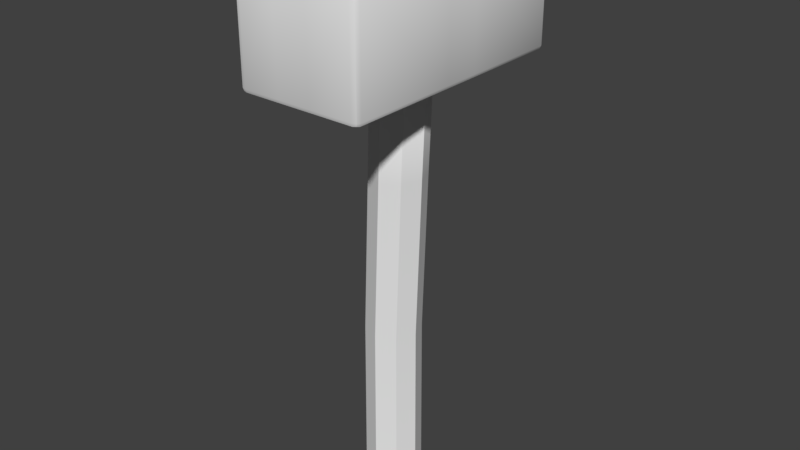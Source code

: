 # Source: SM_IronHammer_001.blend  (saved by Blender 2.79.0; exported with 4.5.12 LTS)
import bpy
from mathutils import Matrix  # noqa: F401  (used for matrix-valued properties, if any)

bpy.ops.wm.read_factory_settings(use_empty=True)
scene = bpy.context.scene
scene.name = 'Scene'

# ---- collections
col_collection_1 = bpy.data.collections.new('Collection 1'); scene.collection.children.link(col_collection_1)

# ---- materials (node trees are filled in below, after node groups)
mat_stick = bpy.data.materials.new('Stick')
mat_stick.alpha_threshold = 0.0
mat_stick.use_transparent_shadow = False
mat_stick.roughness = 0.5
mat_hammer = bpy.data.materials.new('Hammer')
mat_hammer.alpha_threshold = 0.0
mat_hammer.use_transparent_shadow = False
mat_hammer.roughness = 0.5

# ---- node groups
ng_auto_smooth = bpy.data.node_groups.new('Auto Smooth', 'GeometryNodeTree')
_s = ng_auto_smooth.interface.new_socket(name='Geometry', in_out='OUTPUT', socket_type='NodeSocketGeometry')
_s = ng_auto_smooth.interface.new_socket(name='Geometry', in_out='INPUT', socket_type='NodeSocketGeometry')
_s = ng_auto_smooth.interface.new_socket(name='Angle', in_out='INPUT', socket_type='NodeSocketFloat')
_s.subtype = 'ANGLE'
_s.min_value = 0.0
_s.max_value = 3.142
ng_auto_smooth.is_modifier = True
_N = ng_auto_smooth.nodes; _L = ng_auto_smooth.links
n0 = _N.new('NodeGroupOutput'); n0.name = 'Group Output'; n0.location = (480, -100)
n1 = _N.new('NodeGroupInput'); n1.name = 'Group Input'; n1.location = (-420, -300)
n2 = _N.new('NodeGroupInput'); n2.name = 'Group Input.001'; n2.location = (-60, -100)
n3 = _N.new('GeometryNodeSetShadeSmooth'); n3.name = 'Set Shade Smooth'; n3.location = (120, -100)
n3.domain = 'EDGE'
n4 = _N.new('GeometryNodeSetShadeSmooth'); n4.name = 'Set Shade Smooth.001'; n4.location = (300, -100)
n5 = _N.new('GeometryNodeInputMeshEdgeAngle'); n5.name = 'Edge Angle'; n5.location = (-420, -220)
n6 = _N.new('GeometryNodeInputEdgeSmooth'); n6.name = 'Is Edge Smooth'; n6.location = (-60, -160)
n7 = _N.new('GeometryNodeInputShadeSmooth'); n7.name = 'Is Face Smooth'; n7.location = (-240, -340)
n8 = _N.new('FunctionNodeBooleanMath'); n8.name = 'Boolean Math'; n8.location = (-60, -220)
n9 = _N.new('FunctionNodeCompare'); n9.name = 'Compare'; n9.location = (-240, -180)
n9.operation = 'LESS_EQUAL'
_L.new(n5.outputs[0], n9.inputs[0])
_L.new(n4.outputs[0], n0.inputs[0])
_L.new(n1.outputs[1], n9.inputs[1])
_L.new(n9.outputs[0], n8.inputs[0])
_L.new(n7.outputs[0], n8.inputs[1])
_L.new(n2.outputs[0], n3.inputs[0])
_L.new(n6.outputs[0], n3.inputs[1])
_L.new(n3.outputs[0], n4.inputs[0])
_L.new(n8.outputs[0], n3.inputs[2])
n0.is_active_output = True

# ---- material node trees

# ---- world
world_world = bpy.data.worlds.new('World'); scene.world = world_world
world_world.color = (0.05088, 0.05088, 0.05088)
world_world.use_sun_shadow = False
world_world.sun_shadow_jitter_overblur = 0.0
world_world.cycles.sampling_method = 'MANUAL'

# ---- meshes
me_circle = bpy.data.meshes.new('Circle')
me_circle.from_pydata([(-0.005669, 0.03219, -0.08339), (-0.03178, 0.02137, -0.08339), (-0.0426, -0.004742, -0.08339), (-0.03178, -0.03086, -0.08339), (-0.005669, -0.04167, -0.08339), (0.02044, -0.03086, -0.08339), (0.03126, -0.004742, -0.08339), (0.02044, 0.02137, -0.08339), (0.005669, 0.0412, 0.135), (-0.02011, 0.03053, 0.135), (-0.03079, 0.004742, 0.135), (-0.02011, -0.02104, 0.135), (0.005669, -0.03172, 0.135), (0.03145, -0.02104, 0.135), (0.04213, 0.004742, 0.135), (0.03145, 0.03053, 0.135), (0.003752, 0.03157, 0.3505), (-0.02192, 0.02093, 0.3505), (-0.03256, -0.004743, 0.3505), (-0.02192, -0.03042, 0.3505), (0.003752, -0.04105, 0.3505), (0.02943, -0.03042, 0.3505), (0.04006, -0.004743, 0.3505), (0.02943, 0.02093, 0.3505), (0.009448, 0.03234, 0.4727), (-0.01677, 0.02148, 0.4727), (-0.02763, -0.004743, 0.4727), (-0.01677, -0.03096, 0.4727), (0.009448, -0.04182, 0.4727), (0.03567, -0.03096, 0.4727), (0.04653, -0.004743, 0.4727), (0.03567, 0.02148, 0.4727), (0.004253, 0.02612, 0.6514), (-0.01757, 0.01708, 0.6514), (-0.02661, -0.004743, 0.6514), (-0.01757, -0.02657, 0.6514), (0.004253, -0.03561, 0.6514), (0.02608, -0.02657, 0.6514), (0.03512, -0.004743, 0.6514), (0.02608, 0.01708, 0.6514), (0.003838, -0.004743, 0.6514), (-0.005669, -0.004742, -0.08339), (0.03302, 0.01883, 0.4744), (0.009448, 0.0286, 0.4744), (0.03302, -0.02832, 0.4744), (0.04279, -0.004743, 0.4744), (-0.01413, -0.02832, 0.4744), (0.009448, -0.03808, 0.4744), (-0.01413, 0.01883, 0.4744), (-0.02389, -0.004743, 0.4744), (-0.01133, -0.02769, 0.4747), (0.02729, -0.02769, 0.4747), (0.007984, -0.03802, 0.4747), (0.003963, -0.03561, 0.6289), (0.02085, -0.02657, 0.6289), (-0.01293, -0.02657, 0.6289), (-0.01933, -0.002756, 0.4747), (-0.01992, -0.004743, 0.6289), (0.02785, -0.004743, 0.6289), (0.03529, -0.002756, 0.4747), (-0.01293, 0.01708, 0.6289), (0.007984, 0.02895, 0.4747), (0.004008, 0.02608, 0.6289), (0.02085, 0.01708, 0.6289), (0.02729, 0.02218, 0.4747), (-0.01133, 0.02218, 0.4747), (0.1684, 0.06666, 0.4857), (0.1619, 0.06666, 0.4794), (0.1619, 0.07514, 0.4857), (0.1665, 0.06666, 0.4812), (0.1657, 0.07156, 0.4821), (0.1619, 0.07266, 0.4812), (0.1665, 0.07266, 0.4857), (0.1684, -0.08518, 0.618), (0.1619, -0.08518, 0.6243), (0.1619, -0.09366, 0.618), (0.1665, -0.08518, 0.6224), (0.1657, -0.09008, 0.6216), (0.1619, -0.09118, 0.6224), (0.1665, -0.09118, 0.618), (0.1619, -0.08518, 0.4794), (0.1684, -0.08518, 0.4857), (0.1619, -0.09366, 0.4857), (0.1665, -0.08518, 0.4812), (0.1657, -0.09008, 0.4821), (0.1665, -0.09118, 0.4857), (0.1619, -0.09118, 0.4812), (-0.1653, 0.06666, 0.618), (-0.1587, 0.06666, 0.6243), (-0.1587, 0.07514, 0.618), (-0.1633, 0.06666, 0.6224), (-0.1625, 0.07156, 0.6216), (-0.1587, 0.07266, 0.6224), (-0.1633, 0.07266, 0.618), (-0.1587, 0.06666, 0.4794), (-0.1653, 0.06666, 0.4857), (-0.1587, 0.07514, 0.4857), (-0.1633, 0.06666, 0.4812), (-0.1625, 0.07156, 0.4821), (-0.1633, 0.07266, 0.4857), (-0.1587, 0.07266, 0.4812), (-0.1587, -0.08518, 0.6243), (-0.1653, -0.08518, 0.618), (-0.1587, -0.09366, 0.618), (-0.1633, -0.08518, 0.6224), (-0.1625, -0.09008, 0.6216), (-0.1633, -0.09118, 0.618), (-0.1587, -0.09118, 0.6224), (-0.1653, -0.08518, 0.4857), (-0.1587, -0.08518, 0.4794), (-0.1587, -0.09366, 0.4857), (-0.1633, -0.08518, 0.4812), (-0.1625, -0.09008, 0.4821), (-0.1587, -0.09118, 0.4812), (-0.1633, -0.09118, 0.4857), (0.1684, 0.06666, 0.618), (0.1619, 0.07514, 0.618), (0.1619, 0.06666, 0.6243), (0.1665, 0.07266, 0.618), (0.1657, 0.07156, 0.6216), (0.1619, 0.07266, 0.6224), (0.1665, 0.06666, 0.6224), (0.028, -0.08518, 0.6243), (0.02903, -0.09366, 0.618), (0.02873, -0.09118, 0.6224), (0.02903, 0.07514, 0.618), (0.02783, 0.06666, 0.6243), (0.02868, 0.07266, 0.6224), (0.02903, -0.09366, 0.4857), (0.02881, -0.08518, 0.4794), (0.02896, -0.09118, 0.4812), (0.02875, 0.06666, 0.4794), (0.02903, 0.07514, 0.4857), (0.02895, 0.07266, 0.4812), (-0.01778, 0.07514, 0.4857), (-0.01675, 0.06666, 0.4794), (-0.01748, 0.07266, 0.4812), (-0.01707, 0.06666, 0.6243), (-0.01778, 0.07514, 0.618), (-0.01758, 0.07266, 0.6224), (-0.01695, -0.08518, 0.4794), (-0.01778, -0.09366, 0.4857), (-0.01754, -0.09118, 0.4812), (-0.01778, -0.09366, 0.618), (-0.01717, -0.08518, 0.6243), (-0.0176, -0.09118, 0.6224), (0.004738, 0.06666, 0.4794), (0.004008, 0.07514, 0.4857), (0.004222, 0.07266, 0.4812), (0.004002, -0.08518, 0.6243), (0.004008, -0.09366, 0.618), (0.004006, -0.09118, 0.6224), (0.004008, 0.07514, 0.618), (0.004008, 0.06666, 0.6243), (0.004008, 0.07266, 0.6224), (0.004008, -0.09366, 0.4857), (0.004614, -0.08518, 0.4794), (0.004186, -0.09118, 0.4812), (0.1619, -0.02675, 0.6243), (0.1684, -0.02676, 0.618), (0.1665, -0.02675, 0.6224), (0.1619, -0.0268, 0.4794), (0.1684, -0.02676, 0.4857), (0.1665, -0.02677, 0.4812), (-0.1587, -0.02675, 0.6243), (-0.1653, -0.02676, 0.618), (-0.1633, -0.02675, 0.6224), (-0.1587, -0.0268, 0.4794), (-0.1653, -0.02676, 0.4857), (-0.1633, -0.02677, 0.4812), (0.1619, -0.004324, 0.4794), (0.1684, -0.004406, 0.4857), (0.1665, -0.004382, 0.4812), (-0.1587, -0.004421, 0.6243), (-0.1653, -0.004406, 0.618), (-0.1633, -0.00441, 0.6224), (0.1684, -0.004406, 0.618), (0.1619, -0.004422, 0.6243), (0.1665, -0.00441, 0.6224), (-0.1653, -0.004406, 0.4857), (-0.1587, -0.004332, 0.4794), (-0.1633, -0.004384, 0.4812), (0.1619, 0.01795, 0.4794), (0.1684, 0.01775, 0.4857), (0.1665, 0.01781, 0.4812), (-0.1587, 0.01772, 0.6243), (-0.1653, 0.01775, 0.618), (-0.1633, 0.01774, 0.6224), (0.1684, 0.01775, 0.618), (0.1619, 0.01772, 0.6243), (0.1665, 0.01774, 0.6224), (-0.1653, 0.01775, 0.4857), (-0.1587, 0.01794, 0.4794), (-0.1633, 0.0178, 0.4812)], [], [(4, 12, 11, 3), (2, 10, 9, 1), (7, 15, 14, 6), (5, 13, 12, 4), (3, 11, 10, 2), (1, 9, 8, 0), (0, 8, 15, 7), (6, 14, 13, 5), (15, 23, 22, 14), (13, 21, 20, 12), (11, 19, 18, 10), (9, 17, 16, 8), (8, 16, 23, 15), (14, 22, 21, 13), (12, 20, 19, 11), (10, 18, 17, 9), (18, 26, 25, 17), (23, 31, 30, 22), (21, 29, 28, 20), (19, 27, 26, 18), (17, 25, 24, 16), (16, 24, 31, 23), (22, 30, 29, 21), (20, 28, 27, 19), (43, 32, 39, 42), (45, 38, 37, 44), (47, 36, 35, 46), (49, 34, 33, 48), (42, 39, 38, 45), (44, 37, 36, 47), (46, 35, 34, 49), (34, 35, 40), (32, 33, 40), (39, 32, 40), (37, 38, 40), (35, 36, 40), (33, 34, 40), (38, 39, 40), (36, 37, 40), (4, 3, 41), (2, 1, 41), (7, 6, 41), (5, 4, 41), (3, 2, 41), (1, 0, 41), (0, 7, 41), (6, 5, 41), (131, 67, 182, 64), (132, 125, 116, 68), (102, 165, 168, 108), (51, 161, 80, 129), (25, 48, 43, 24), (27, 46, 49, 26), (29, 44, 47, 28), (31, 42, 45, 30), (26, 49, 48, 25), (28, 47, 46, 27), (30, 45, 44, 29), (24, 43, 42, 31), (128, 123, 150, 155), (152, 125, 132, 147), (158, 54, 122, 74), (185, 60, 137, 88), (171, 176, 159, 162), (129, 156, 52, 51), (48, 33, 32, 43), (138, 152, 147, 134), (146, 131, 64, 61), (55, 144, 149, 53), (63, 126, 153, 62), (135, 146, 61, 65), (55, 164, 101, 144), (140, 50, 52, 156), (192, 94, 135, 65), (183, 188, 176, 171), (59, 170, 161, 51), (180, 56, 50, 167), (168, 165, 174, 179), (177, 58, 54, 158), (167, 50, 140, 109), (64, 182, 170, 59), (60, 185, 173, 57), (179, 174, 186, 191), (192, 65, 56, 180), (57, 173, 164, 55), (149, 122, 54, 53), (186, 87, 95, 191), (189, 63, 58, 177), (82, 75, 123, 128), (141, 143, 103, 110), (117, 126, 63, 189), (162, 159, 73, 81), (141, 155, 150, 143), (62, 153, 137, 60), (96, 89, 138, 134), (66, 69, 70, 72), (67, 71, 70, 69), (68, 72, 70, 71), (73, 76, 77, 79), (74, 78, 77, 76), (75, 79, 77, 78), (80, 83, 84, 86), (81, 85, 84, 83), (82, 86, 84, 85), (87, 90, 91, 93), (88, 92, 91, 90), (89, 93, 91, 92), (94, 97, 98, 100), (95, 99, 98, 97), (96, 100, 98, 99), (101, 104, 105, 107), (102, 106, 105, 104), (103, 107, 105, 106), (108, 111, 112, 114), (109, 113, 112, 111), (110, 114, 112, 113), (115, 118, 119, 121), (116, 120, 119, 118), (117, 121, 119, 120), (144, 101, 107, 145), (145, 107, 103, 143), (129, 80, 86, 130), (130, 86, 82, 128), (75, 82, 85, 79), (79, 85, 81, 73), (115, 66, 72, 118), (118, 72, 68, 116), (126, 117, 120, 127), (127, 120, 116, 125), (135, 94, 100, 136), (136, 100, 96, 134), (89, 96, 99, 93), (93, 99, 95, 87), (110, 103, 106, 114), (114, 106, 102, 108), (88, 137, 139, 92), (92, 139, 138, 89), (109, 140, 142, 113), (113, 142, 141, 110), (74, 122, 124, 78), (78, 124, 123, 75), (67, 131, 133, 71), (71, 133, 132, 68), (153, 126, 127, 154), (154, 127, 125, 152), (156, 129, 130, 157), (157, 130, 128, 155), (131, 146, 148, 133), (133, 148, 147, 132), (122, 149, 151, 124), (124, 151, 150, 123), (146, 135, 136, 148), (148, 136, 134, 147), (149, 144, 145, 151), (151, 145, 143, 150), (137, 153, 154, 139), (139, 154, 152, 138), (140, 156, 157, 142), (142, 157, 155, 141), (177, 158, 160, 178), (178, 160, 159, 176), (180, 167, 169, 181), (181, 169, 168, 179), (158, 74, 76, 160), (160, 76, 73, 159), (167, 109, 111, 169), (169, 111, 108, 168), (80, 161, 163, 83), (83, 163, 162, 81), (101, 164, 166, 104), (104, 166, 165, 102), (161, 170, 172, 163), (163, 172, 171, 162), (164, 173, 175, 166), (166, 175, 174, 165), (189, 177, 178, 190), (190, 178, 176, 188), (192, 180, 181, 193), (193, 181, 179, 191), (170, 182, 184, 172), (172, 184, 183, 171), (173, 185, 187, 175), (175, 187, 186, 174), (182, 67, 69, 184), (184, 69, 66, 183), (185, 88, 90, 187), (187, 90, 87, 186), (117, 189, 190, 121), (121, 190, 188, 115), (94, 192, 193, 97), (97, 193, 191, 95), (66, 115, 188, 183)])
me_circle.polygons.foreach_set('use_smooth', [True] * 192)
me_circle.polygons.foreach_set('material_index', [0, 0, 0, 0, 0, 0, 0, 0, 0, 0, 0, 0, 0, 0, 0, 0, 0, 0, 0, 0, 0, 0, 0, 0, 0, 0, 0, 0, 0, 0, 0, 0, 0, 0, 0, 0, 0, 0, 0, 0, 0, 0, 0, 0, 0, 0, 0, 1, 1, 1, 1, 0, 0, 0, 0, 0, 0, 0, 0, 1, 1, 1, 1, 1, 1, 0, 1, 1, 1, 1, 1, 1, 1, 1, 1, 1, 1, 1, 1, 1, 1, 1, 1, 1, 1, 1, 1, 1, 1, 1, 1, 1, 1, 1, 1, 1, 1, 1, 1, 1, 1, 1, 1, 1, 1, 1, 1, 1, 1, 1, 1, 1, 1, 1, 1, 1, 1, 1, 1, 1, 1, 1, 1, 1, 1, 1, 1, 1, 1, 1, 1, 1, 1, 1, 1, 1, 1, 1, 1, 1, 1, 1, 1, 1, 1, 1, 1, 1, 1, 1, 1, 1, 1, 1, 1, 1, 1, 1, 1, 1, 1, 1, 1, 1, 1, 1, 1, 1, 1, 1, 1, 1, 1, 1, 1, 1, 1, 1, 1, 1, 1, 1, 1, 1, 1, 1, 1, 1, 1, 1, 1, 1])
_k = set([(0, 1), (0, 7), (0, 8), (1, 2), (1, 9), (2, 3), (2, 10), (3, 4), (3, 11), (4, 5), (4, 12), (5, 6), (5, 13), (6, 7), (6, 14), (7, 15), (8, 16), (9, 17), (10, 18), (11, 19), (12, 20), (13, 21), (14, 22), (15, 23), (16, 24), (17, 25), (18, 26), (19, 27), (20, 28), (21, 29), (22, 30), (23, 31), (24, 43), (25, 48), (26, 49), (27, 46), (28, 47), (29, 44), (30, 45), (31, 42), (32, 33), (32, 39), (32, 43), (33, 34), (33, 48), (34, 35), (34, 49), (35, 36), (35, 46), (36, 37), (36, 47), (37, 38), (37, 44), (38, 39), (38, 45), (39, 42), (69, 70), (69, 184), (70, 71), (70, 72), (71, 133), (72, 118), (76, 77), (76, 160), (77, 78), (77, 79), (78, 124), (79, 85), (83, 84), (83, 163), (84, 85), (84, 86), (86, 130), (90, 91), (90, 187), (91, 92), (91, 93), (92, 139), (93, 99), (97, 98), (97, 193), (98, 99), (98, 100), (100, 136), (104, 105), (104, 166), (105, 106), (105, 107), (106, 114), (107, 145), (111, 112), (111, 169), (112, 113), (112, 114), (113, 142), (118, 119), (119, 120), (119, 121), (120, 127), (121, 190), (124, 151), (127, 154), (130, 157), (133, 148), (136, 148), (139, 154), (142, 157), (145, 151), (160, 178), (163, 172), (166, 175), (169, 181), (172, 184), (175, 187), (178, 190), (181, 193)])
me_circle.attributes.new('sharp_edge', 'BOOLEAN', 'EDGE').data.foreach_set('value', [ (min(e.vertices), max(e.vertices)) in _k for e in me_circle.edges])
me_circle.materials.append(mat_stick)
me_circle.materials.append(mat_hammer)
me_circle.use_remesh_preserve_volume = False
me_circle.use_remesh_preserve_attributes = False
me_circle.use_mirror_vertex_groups = False
me_circle.update()

# ---- objects
ob_ironhammer = bpy.data.objects.new('IronHammer', me_circle)

# ---- transforms, parenting, visibility, modifiers, constraints
ob_ironhammer.location = (0.0, 0.0, 0.0)
ob_ironhammer.rotation_euler = (0.0, -0.0, 1.571)
ob_ironhammer.scale = (0.5334, 0.5332, 0.5385)
ob_ironhammer.lineart.crease_threshold = 0.0
_m = ob_ironhammer.modifiers.new('Auto Smooth', 'NODES')
_m.node_group = ng_auto_smooth
_gi = [s.identifier for s in ng_auto_smooth.interface.items_tree if s.item_type == 'SOCKET' and s.in_out == 'INPUT']
_m[_gi[1]] = 3.142  # Angle

# ---- collection membership
col_collection_1.objects.link(ob_ironhammer)

# ---- scene / render settings (as saved in the file)
scene.frame_start = 1; scene.frame_end = 250; scene.frame_set(1)
scene.render.engine = 'BLENDER_EEVEE_NEXT'
scene.render.resolution_percentage = 50
scene.render.dither_intensity = 0.0
scene.cycles.use_denoising = False
scene.cycles.samples = 128
scene.cycles.sampling_pattern = 'TABULATED_SOBOL'
scene.cycles.use_adaptive_sampling = False
scene.cycles.use_light_tree = False
scene.cycles.blur_glossy = 0.0
scene.cycles.sample_clamp_indirect = 0.0
scene.view_settings.view_transform = 'Standard'
bpy.context.view_layer.update()

# ---- added for rendering (the .blend has no active camera and no usable light): camera, sun
cam_auto = bpy.data.cameras.new('AutoCamera')
cam_auto.lens = 50.0
cam_auto.sensor_width = 36.0
cam_auto.clip_end = 1000.0
ob_auto_camera = bpy.data.objects.new('AutoCamera', cam_auto)
scene.collection.objects.link(ob_auto_camera)
ob_auto_camera.location = (0.414909, -0.491114, 0.480916)
ob_auto_camera.rotation_euler = (1.09748, -7.21219e-08, 0.694738)
scene.camera = ob_auto_camera
light_auto_sun = bpy.data.lights.new('AutoSun', 'SUN')
light_auto_sun.energy = 3.0
light_auto_sun.angle = 0.0523599
ob_auto_sun = bpy.data.objects.new('AutoSun', light_auto_sun)
scene.collection.objects.link(ob_auto_sun)
ob_auto_sun.rotation_euler = (0.872665, 0.174533, 0.523599)
bpy.context.view_layer.update()
